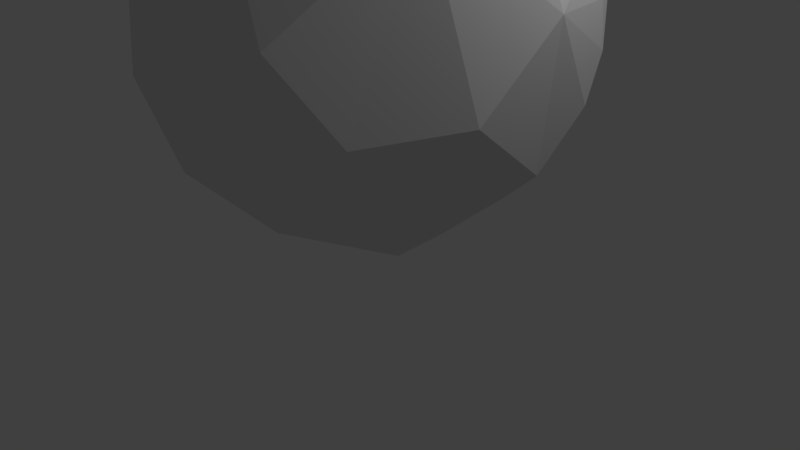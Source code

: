# Source: christianSphere.blend  (saved by Blender 2.77.0; exported with 4.5.12 LTS)
import bpy
from mathutils import Matrix  # noqa: F401  (used for matrix-valued properties, if any)

bpy.ops.wm.read_factory_settings(use_empty=True)
scene = bpy.context.scene
scene.name = 'Scene'

# ---- collections
col_collection_1 = bpy.data.collections.new('Collection 1'); scene.collection.children.link(col_collection_1)

# ---- world
world_world = bpy.data.worlds.new('World'); scene.world = world_world
world_world.color = (0.05088, 0.05088, 0.05088)
world_world.use_sun_shadow = False
world_world.sun_shadow_jitter_overblur = 0.0
world_world.cycles.sampling_method = 'MANUAL'

# ---- cameras
cam_camera = bpy.data.cameras.new('Camera')
cam_camera.clip_end = 100.0
cam_camera.lens = 35.0
cam_camera.sensor_width = 32.0
cam_camera.sensor_height = 18.0
cam_camera.ortho_scale = 7.314
cam_camera.dof.focus_distance = 0.0
cam_camera.dof.aperture_fstop = 128.0

# ---- lights
light_lamp = bpy.data.lights.new('Lamp', 'POINT')
light_lamp.transmission_factor = 0.0
light_lamp.cutoff_distance = 30.0
light_lamp.energy = 100.0
light_lamp.shadow_buffer_clip_start = 1.001
light_lamp.shadow_soft_size = 0.1
light_lamp.shadow_maximum_resolution = 0.006
light_lamp.use_absolute_resolution = True

# ---- meshes
me_sphere = bpy.data.meshes.new('Sphere')
me_sphere.from_pydata([(-0.7803, 1.946, -0.2839), (-0.6924, 2.49, 0.7484), (-1.191, 1.99, 2.489), (-1.667, 2.032, 1.364), (-0.3211, 1.519, 3.204), (-2.228, 1.489, 1.233), (-2.185, 1.46, 1.756), (-2.007, 1.21, 2.491), (0.9958, -0.4952, -1.153), (-2.297, 1.09, 0.4594), (-2.476, 1.025, 1.233), (-2.428, 1.006, 1.756), (-2.287, 0.9474, 2.259), (-1.629, 0.5535, 3.253), (-0.7887, 0.6474, -1.241), (-2.104, 0.1198, -0.2619), (-2.565, 0.2564, 0.585), (-2.628, 0.5228, 1.233), (-2.331, 0.4022, 2.428), (-1.46, 0.2904, 3.462), (2.348, 0.2294, 0.03922), (2.557, 0.2077, 1.749), (2.027, 0.2392, 2.925), (-0.2414, 0.3385, -1.371), (1.315, 1.011, -0.7768), (2.503, 0.7593, 0.7107), (2.476, 1.025, 1.233), (2.428, 1.006, 1.756), (2.287, 0.9474, 2.259), (2.185, 1.46, 1.756), (1.145, 0.585, 3.531), (1.882, 1.711, 2.008), (1.897, 1.752, 0.9432), (1.197, 2.24, 2.008), (-0.1268, 0.319, 3.843), (-1.159, -0.5905, -1.027), (0.2905, 1.46, -0.9946), (0.7048, 2.017, -0.2917), (0.5153, 2.578, 0.9721), (0.677, 1.896, 2.9), (0.4212, 1.042, 3.647), (5.266e-07, 1.489, -0.9946), (4.667e-07, 1.895, -0.6614), (5.066e-07, 2.228, -0.2553), (2.271e-07, 2.476, 0.208), (0.2164, 2.292, 1.978), (-2.616, -0.323, 1.299), (-2.133, -0.8625, 2.339), (-1.474, -0.1452, 3.462), (-2.204, -0.9117, 0.09415), (-1.695, -0.7539, 3.128), (-1.256, -1.736, 2.773), (-1.34, -1.34, 3.128), (-0.7089, -0.84, 3.614), (-1.519, -1.767, -0.02361), (-1.208, -2.327, 0.9067), (-1.082, -2.278, 2.008), (-0.6759, -2.15, -0.1252), (0.6091, -2.405, 0.3337), (0.2564, -2.603, 0.7107), (0.2375, -2.437, 1.59), (0.4837, -2.046, 2.824), (0.3958, -1.713, -0.6399), (1.236, -2.311, 1.622), (0.5523, -0.3737, 3.786), (1.196, -1.458, 3.128), (1.778, -1.832, 0.7241), (1.026, -1.009, 3.462), (0.1203, 0.9843, -1.242), (-0.5019, 1.13, -1.118), (1.876, -0.9405, 2.798), (2.459, -0.8127, 0.8465), (1.858, -0.3697, 3.128), (1.782, -0.6362, -0.549), (1.895, -3.791e-07, 3.128), (1.453, -0.215, 3.462)], [], [(50, 18, 47), (30, 21, 28), (33, 31, 32), (3, 2, 1), (49, 15, 35), (1, 38, 44), (0, 1, 44), (7, 3, 6), (50, 13, 18), (34, 30, 40), (9, 3, 0), (68, 69, 41), (29, 26, 32), (73, 62, 8), (13, 4, 7), (10, 5, 9), (34, 64, 30), (0, 44, 43), (69, 0, 42), (34, 4, 13), (11, 5, 10), (11, 7, 6), (46, 18, 17), (69, 42, 41), (30, 28, 31), (8, 62, 23), (63, 60, 59), (18, 10, 17), (15, 9, 35), (48, 13, 50), (70, 61, 63), (60, 56, 55), (51, 50, 47), (51, 52, 50), (48, 53, 34), (65, 67, 61), (59, 60, 55), (35, 69, 14), (61, 56, 60), (61, 67, 51), (57, 35, 23), (59, 55, 57), (55, 54, 57), (64, 34, 53), (55, 47, 54), (49, 16, 15), (63, 58, 66), (40, 30, 39), (8, 24, 73), (64, 67, 75), (61, 60, 63), (30, 22, 21), (53, 52, 51), (14, 69, 23), (51, 67, 53), (73, 71, 66), (70, 65, 61), (74, 75, 72), (34, 13, 19), (46, 17, 16), (48, 19, 13), (71, 70, 66), (27, 21, 26), (20, 73, 24), (53, 48, 50), (22, 70, 21), (29, 27, 26), (31, 29, 32), (68, 36, 24), (32, 26, 25), (22, 72, 70), (5, 3, 9), (25, 20, 32), (4, 45, 2), (22, 74, 72), (45, 38, 1), (30, 64, 75), (33, 32, 38), (39, 31, 33), (41, 42, 37), (43, 37, 42), (24, 32, 20), (48, 34, 19), (45, 33, 38), (16, 10, 9), (39, 33, 45), (43, 44, 37), (18, 7, 12), (24, 23, 68), (5, 6, 3), (37, 24, 36), (0, 43, 42), (7, 2, 3), (4, 2, 7), (13, 7, 18), (11, 6, 5), (11, 12, 7), (18, 11, 10), (18, 12, 11), (46, 16, 49), (16, 17, 10), (47, 18, 46), (70, 63, 66), (24, 8, 23), (21, 20, 25), (35, 9, 0), (53, 50, 52), (72, 75, 70), (61, 51, 56), (62, 58, 57), (20, 71, 73), (56, 47, 55), (23, 69, 68), (63, 59, 58), (47, 49, 54), (54, 49, 35), (73, 66, 58), (47, 46, 49), (64, 53, 67), (59, 57, 58), (15, 16, 9), (35, 14, 23), (21, 70, 71), (73, 58, 62), (57, 23, 62), (70, 67, 65), (75, 67, 70), (21, 71, 20), (51, 47, 56), (54, 35, 57), (27, 28, 21), (39, 30, 31), (22, 75, 74), (4, 40, 39), (26, 21, 25), (0, 69, 35), (41, 36, 68), (29, 28, 27), (32, 24, 37), (41, 37, 36), (3, 1, 0), (29, 31, 28), (22, 30, 75), (1, 2, 45), (38, 32, 37), (38, 37, 44), (45, 4, 39), (34, 40, 4)])
me_sphere.use_remesh_preserve_volume = False
me_sphere.use_remesh_preserve_attributes = False
me_sphere.use_mirror_vertex_groups = False
me_sphere.update()

# ---- objects
ob_sphere = bpy.data.objects.new('Sphere', me_sphere)
ob_lamp = bpy.data.objects.new('Lamp', light_lamp)
ob_camera = bpy.data.objects.new('Camera', cam_camera)

# ---- transforms, parenting, visibility, modifiers, constraints
ob_sphere.location = (0.0, 0.0, 1.699)
ob_sphere.lineart.crease_threshold = 0.0
ob_lamp.location = (4.076, 1.005, 5.904)
ob_lamp.rotation_euler = (0.6503, 0.05522, 1.866)
ob_lamp.lock_rotations_4d = False
ob_lamp.empty_display_type = 'ARROWS'
ob_lamp.color = (0.0, 0.0, 0.0, 0.0)
ob_lamp.lineart.crease_threshold = 0.0
ob_camera.location = (7.481, -6.508, 5.344)
ob_camera.rotation_euler = (1.109, 0.01082, 0.8149)
ob_camera.lock_rotations_4d = False
ob_camera.empty_display_type = 'ARROWS'
ob_camera.color = (0.0, 0.0, 0.0, 0.0)
ob_camera.display_type = 'WIRE'
ob_camera.lineart.crease_threshold = 0.0

# ---- collection membership
col_collection_1.objects.link(ob_sphere)
col_collection_1.objects.link(ob_lamp)
col_collection_1.objects.link(ob_camera)

# ---- scene / render settings (as saved in the file)
scene.camera = ob_camera
scene.frame_start = 1; scene.frame_end = 250; scene.frame_set(1)
scene.render.engine = 'BLENDER_EEVEE_NEXT'
scene.render.resolution_percentage = 50
scene.render.dither_intensity = 0.0
scene.cycles.use_denoising = False
scene.cycles.samples = 128
scene.cycles.sampling_pattern = 'TABULATED_SOBOL'
scene.cycles.light_sampling_threshold = 0.0
scene.cycles.use_adaptive_sampling = False
scene.cycles.use_light_tree = False
scene.cycles.blur_glossy = 0.0
scene.cycles.sample_clamp_indirect = 0.0
scene.view_settings.view_transform = 'Standard'
bpy.context.view_layer.update()
